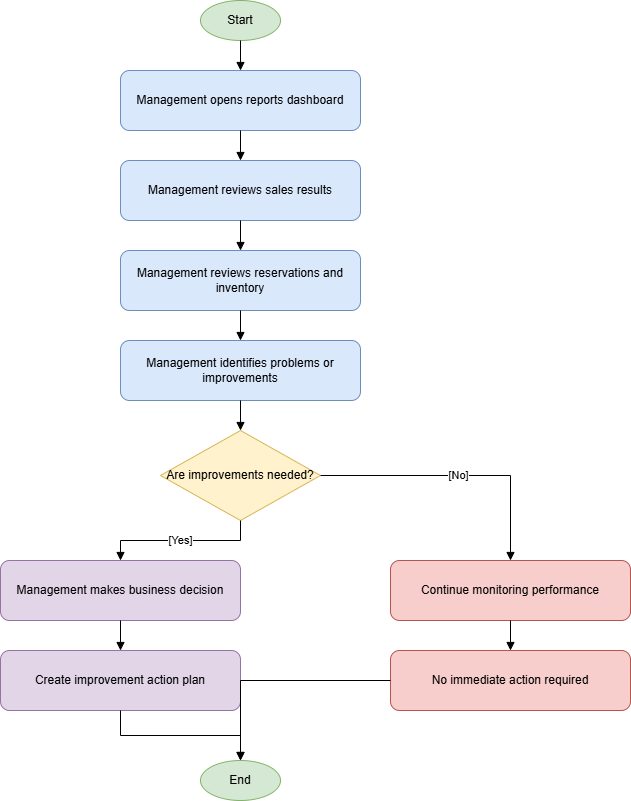

The diagram above was exported from draw.io. Its source (the exported page's mxGraphModel, read from the mxfile embedded in the PNG):
<mxGraphModel dx="1287" dy="742" grid="1" gridSize="10" guides="1" tooltips="1" connect="1" arrows="1" fold="1" page="1" pageScale="1" pageWidth="827" pageHeight="1169" math="0" shadow="0">
  <root>
    <mxCell id="0" />
    <mxCell id="1" parent="0" />
    <mxCell id="SP5pzD05wwyRWyzgErTd-1" parent="1" style="ellipse;whiteSpace=wrap;html=1;fillColor=#d5e8d4;strokeColor=#82b366;" value="Start" vertex="1">
      <mxGeometry height="40" width="80" x="310" y="20" as="geometry" />
    </mxCell>
    <mxCell id="SP5pzD05wwyRWyzgErTd-2" parent="1" style="rounded=1;whiteSpace=wrap;html=1;fillColor=#dae8fc;strokeColor=#6c8ebf;" value="Management opens reports dashboard" vertex="1">
      <mxGeometry height="60" width="240" x="230" y="90" as="geometry" />
    </mxCell>
    <mxCell id="SP5pzD05wwyRWyzgErTd-3" edge="1" parent="1" source="SP5pzD05wwyRWyzgErTd-1" style="edgeStyle=orthogonalEdgeStyle;rounded=0;orthogonalLoop=1;jettySize=auto;html=1;endArrow=block;endFill=1;" target="SP5pzD05wwyRWyzgErTd-2" value="">
      <mxGeometry relative="1" as="geometry" />
    </mxCell>
    <mxCell id="SP5pzD05wwyRWyzgErTd-4" parent="1" style="rounded=1;whiteSpace=wrap;html=1;fillColor=#dae8fc;strokeColor=#6c8ebf;" value="Management reviews sales results" vertex="1">
      <mxGeometry height="60" width="240" x="230" y="180" as="geometry" />
    </mxCell>
    <mxCell id="SP5pzD05wwyRWyzgErTd-5" edge="1" parent="1" source="SP5pzD05wwyRWyzgErTd-2" style="edgeStyle=orthogonalEdgeStyle;rounded=0;orthogonalLoop=1;jettySize=auto;html=1;endArrow=block;endFill=1;" target="SP5pzD05wwyRWyzgErTd-4" value="">
      <mxGeometry relative="1" as="geometry" />
    </mxCell>
    <mxCell id="SP5pzD05wwyRWyzgErTd-6" parent="1" style="rounded=1;whiteSpace=wrap;html=1;fillColor=#dae8fc;strokeColor=#6c8ebf;" value="Management reviews reservations and inventory" vertex="1">
      <mxGeometry height="60" width="240" x="230" y="270" as="geometry" />
    </mxCell>
    <mxCell id="SP5pzD05wwyRWyzgErTd-7" edge="1" parent="1" source="SP5pzD05wwyRWyzgErTd-4" style="edgeStyle=orthogonalEdgeStyle;rounded=0;orthogonalLoop=1;jettySize=auto;html=1;endArrow=block;endFill=1;" target="SP5pzD05wwyRWyzgErTd-6" value="">
      <mxGeometry relative="1" as="geometry" />
    </mxCell>
    <mxCell id="SP5pzD05wwyRWyzgErTd-8" parent="1" style="rounded=1;whiteSpace=wrap;html=1;fillColor=#dae8fc;strokeColor=#6c8ebf;" value="Management identifies problems or improvements" vertex="1">
      <mxGeometry height="60" width="240" x="230" y="360" as="geometry" />
    </mxCell>
    <mxCell id="SP5pzD05wwyRWyzgErTd-9" edge="1" parent="1" source="SP5pzD05wwyRWyzgErTd-6" style="edgeStyle=orthogonalEdgeStyle;rounded=0;orthogonalLoop=1;jettySize=auto;html=1;endArrow=block;endFill=1;" target="SP5pzD05wwyRWyzgErTd-8" value="">
      <mxGeometry relative="1" as="geometry" />
    </mxCell>
    <mxCell id="SP5pzD05wwyRWyzgErTd-10" parent="1" style="rhombus;whiteSpace=wrap;html=1;fillColor=#fff2cc;strokeColor=#d6b656;" value="Are improvements needed?" vertex="1">
      <mxGeometry height="90" width="160" x="270" y="450" as="geometry" />
    </mxCell>
    <mxCell id="SP5pzD05wwyRWyzgErTd-11" edge="1" parent="1" source="SP5pzD05wwyRWyzgErTd-8" style="edgeStyle=orthogonalEdgeStyle;rounded=0;orthogonalLoop=1;jettySize=auto;html=1;endArrow=block;endFill=1;" target="SP5pzD05wwyRWyzgErTd-10" value="">
      <mxGeometry relative="1" as="geometry" />
    </mxCell>
    <mxCell id="SP5pzD05wwyRWyzgErTd-12" parent="1" style="rounded=1;whiteSpace=wrap;html=1;fillColor=#e1d5e7;strokeColor=#9673a6;" value="Management makes business decision" vertex="1">
      <mxGeometry height="60" width="240" x="110" y="580" as="geometry" />
    </mxCell>
    <mxCell id="SP5pzD05wwyRWyzgErTd-13" edge="1" parent="1" source="SP5pzD05wwyRWyzgErTd-10" style="edgeStyle=orthogonalEdgeStyle;rounded=0;orthogonalLoop=1;jettySize=auto;html=1;endArrow=block;endFill=1;" target="SP5pzD05wwyRWyzgErTd-12" value="[Yes]">
      <mxGeometry relative="1" as="geometry" />
    </mxCell>
    <mxCell id="SP5pzD05wwyRWyzgErTd-14" parent="1" style="rounded=1;whiteSpace=wrap;html=1;fillColor=#e1d5e7;strokeColor=#9673a6;" value="Create improvement action plan" vertex="1">
      <mxGeometry height="60" width="240" x="110" y="670" as="geometry" />
    </mxCell>
    <mxCell id="SP5pzD05wwyRWyzgErTd-15" edge="1" parent="1" source="SP5pzD05wwyRWyzgErTd-12" style="edgeStyle=orthogonalEdgeStyle;rounded=0;orthogonalLoop=1;jettySize=auto;html=1;endArrow=block;endFill=1;" target="SP5pzD05wwyRWyzgErTd-14" value="">
      <mxGeometry relative="1" as="geometry" />
    </mxCell>
    <mxCell id="SP5pzD05wwyRWyzgErTd-16" parent="1" style="rounded=1;whiteSpace=wrap;html=1;fillColor=#f8cecc;strokeColor=#b85450;" value="Continue monitoring performance" vertex="1">
      <mxGeometry height="60" width="240" x="500" y="580" as="geometry" />
    </mxCell>
    <mxCell id="SP5pzD05wwyRWyzgErTd-17" edge="1" parent="1" source="SP5pzD05wwyRWyzgErTd-10" style="edgeStyle=orthogonalEdgeStyle;rounded=0;orthogonalLoop=1;jettySize=auto;html=1;endArrow=block;endFill=1;" target="SP5pzD05wwyRWyzgErTd-16" value="[No]">
      <mxGeometry relative="1" as="geometry" />
    </mxCell>
    <mxCell id="SP5pzD05wwyRWyzgErTd-18" parent="1" style="rounded=1;whiteSpace=wrap;html=1;fillColor=#f8cecc;strokeColor=#b85450;" value="No immediate action required" vertex="1">
      <mxGeometry height="60" width="240" x="500" y="670" as="geometry" />
    </mxCell>
    <mxCell id="SP5pzD05wwyRWyzgErTd-19" edge="1" parent="1" source="SP5pzD05wwyRWyzgErTd-16" style="edgeStyle=orthogonalEdgeStyle;rounded=0;orthogonalLoop=1;jettySize=auto;html=1;endArrow=block;endFill=1;" target="SP5pzD05wwyRWyzgErTd-18" value="">
      <mxGeometry relative="1" as="geometry" />
    </mxCell>
    <mxCell id="SP5pzD05wwyRWyzgErTd-20" parent="1" style="ellipse;whiteSpace=wrap;html=1;fillColor=#d5e8d4;strokeColor=#82b366;" value="End" vertex="1">
      <mxGeometry height="40" width="80" x="310" y="780" as="geometry" />
    </mxCell>
    <mxCell id="SP5pzD05wwyRWyzgErTd-21" edge="1" parent="1" source="SP5pzD05wwyRWyzgErTd-14" style="edgeStyle=orthogonalEdgeStyle;rounded=0;orthogonalLoop=1;jettySize=auto;html=1;endArrow=block;endFill=1;" target="SP5pzD05wwyRWyzgErTd-20" value="">
      <mxGeometry relative="1" as="geometry" />
    </mxCell>
    <mxCell id="SP5pzD05wwyRWyzgErTd-22" edge="1" parent="1" source="SP5pzD05wwyRWyzgErTd-18" style="edgeStyle=orthogonalEdgeStyle;rounded=0;orthogonalLoop=1;jettySize=auto;html=1;endArrow=block;endFill=1;" target="SP5pzD05wwyRWyzgErTd-20" value="">
      <mxGeometry relative="1" as="geometry" />
    </mxCell>
  </root>
</mxGraphModel>